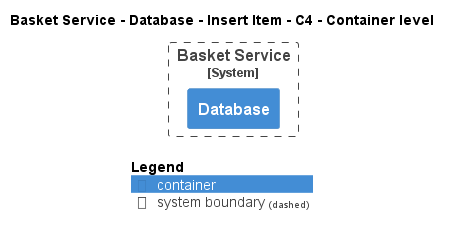

The diagram above was rendered by PlantUML. Its source (embedded in the PNG):
@startuml
!pragma layout smetana
!include ..\..\..\..\..\..\.c4s\C4_Container.puml

AddElementTag("state:new", $bgColor=green, $fontColor=#ffffff, $borderColor=green, $shadowing="False")
AddElementTag("state:changed", $bgColor=orange, $fontColor=#ffffff, $borderColor=orange, $shadowing="False")
AddElementTag("state:removed", $bgColor=red, $fontColor=#ffffff, $borderColor=red, $shadowing="False")

AddRelTag("state:new", $textColor=green, $lineColor=green)
AddRelTag("state:changed", $textColor=orange, $lineColor=orange)
AddRelTag("state:removed", $textColor=red, $lineColor=red)

SHOW_PERSON_PORTRAIT()
LAYOUT_TOP_DOWN()

skinparam linetype polyline

title Basket Service - Database - Insert Item - C4 - Container level


System_Boundary(ECommercePlatform.SoftwareSystems.BasketService, "Basket Service") {
    Container(ECommercePlatform.SoftwareSystems.BasketService.Containers.Database, "Database", "", "")
}



SHOW_LEGEND()
@enduml